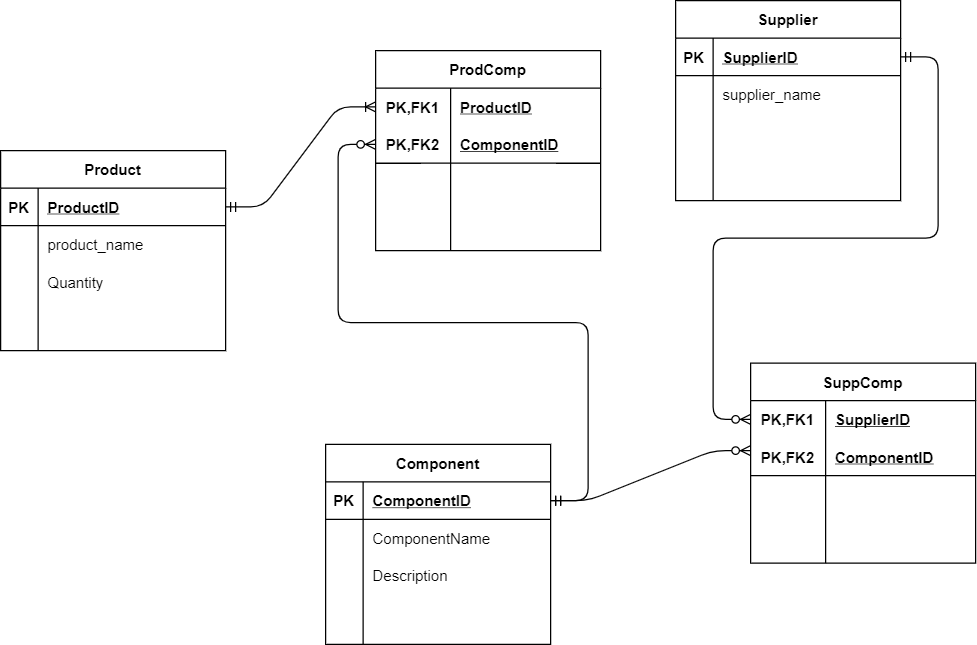

The diagram above was exported from draw.io. Its source (the exported page's mxGraphModel, read from the mxfile embedded in the PNG):
<mxGraphModel dx="1038" dy="580" grid="1" gridSize="10" guides="1" tooltips="1" connect="1" arrows="1" fold="1" page="1" pageScale="1" pageWidth="827" pageHeight="1169" math="0" shadow="0">
  <root>
    <mxCell id="0" />
    <mxCell id="1" parent="0" />
    <mxCell id="xVK8wY7kG40MftTM_cYo-66" value="" style="edgeStyle=entityRelationEdgeStyle;fontSize=12;html=1;endArrow=ERzeroToMany;startArrow=ERmandOne;exitX=1;exitY=0.5;exitDx=0;exitDy=0;" edge="1" parent="1" source="xVK8wY7kG40MftTM_cYo-28">
      <mxGeometry width="100" height="100" relative="1" as="geometry">
        <mxPoint x="520" y="610" as="sourcePoint" />
        <mxPoint x="620" y="510" as="targetPoint" />
      </mxGeometry>
    </mxCell>
    <mxCell id="xVK8wY7kG40MftTM_cYo-67" value="" style="edgeStyle=entityRelationEdgeStyle;fontSize=12;html=1;endArrow=ERzeroToMany;startArrow=ERmandOne;exitX=1;exitY=0.5;exitDx=0;exitDy=0;" edge="1" parent="1" source="xVK8wY7kG40MftTM_cYo-15">
      <mxGeometry width="100" height="100" relative="1" as="geometry">
        <mxPoint x="520" y="585" as="sourcePoint" />
        <mxPoint x="620" y="485" as="targetPoint" />
      </mxGeometry>
    </mxCell>
    <mxCell id="xVK8wY7kG40MftTM_cYo-40" value="SuppComp" style="shape=table;startSize=30;container=1;collapsible=1;childLayout=tableLayout;fixedRows=1;rowLines=0;fontStyle=1;align=center;resizeLast=1;" vertex="1" parent="1">
      <mxGeometry x="620" y="440" width="180" height="160" as="geometry" />
    </mxCell>
    <mxCell id="xVK8wY7kG40MftTM_cYo-41" value="" style="shape=partialRectangle;collapsible=0;dropTarget=0;pointerEvents=0;fillColor=none;top=0;left=0;bottom=0;right=0;points=[[0,0.5],[1,0.5]];portConstraint=eastwest;" vertex="1" parent="xVK8wY7kG40MftTM_cYo-40">
      <mxGeometry y="30" width="180" height="30" as="geometry" />
    </mxCell>
    <mxCell id="xVK8wY7kG40MftTM_cYo-42" value="PK,FK1" style="shape=partialRectangle;connectable=0;fillColor=none;top=0;left=0;bottom=0;right=0;fontStyle=1;overflow=hidden;" vertex="1" parent="xVK8wY7kG40MftTM_cYo-41">
      <mxGeometry width="60" height="30" as="geometry" />
    </mxCell>
    <mxCell id="xVK8wY7kG40MftTM_cYo-43" value="SupplierID" style="shape=partialRectangle;connectable=0;fillColor=none;top=0;left=0;bottom=0;right=0;align=left;spacingLeft=6;fontStyle=5;overflow=hidden;" vertex="1" parent="xVK8wY7kG40MftTM_cYo-41">
      <mxGeometry x="60" width="120" height="30" as="geometry" />
    </mxCell>
    <mxCell id="xVK8wY7kG40MftTM_cYo-44" value="" style="shape=partialRectangle;collapsible=0;dropTarget=0;pointerEvents=0;fillColor=none;top=0;left=0;bottom=1;right=0;points=[[0,0.5],[1,0.5]];portConstraint=eastwest;" vertex="1" parent="xVK8wY7kG40MftTM_cYo-40">
      <mxGeometry y="60" width="180" height="30" as="geometry" />
    </mxCell>
    <mxCell id="xVK8wY7kG40MftTM_cYo-45" value="PK,FK2" style="shape=partialRectangle;connectable=0;fillColor=none;top=0;left=0;bottom=0;right=0;fontStyle=1;overflow=hidden;" vertex="1" parent="xVK8wY7kG40MftTM_cYo-44">
      <mxGeometry width="60" height="30" as="geometry" />
    </mxCell>
    <mxCell id="xVK8wY7kG40MftTM_cYo-46" value="ComponentID" style="shape=partialRectangle;connectable=0;fillColor=none;top=0;left=0;bottom=0;right=0;align=left;spacingLeft=6;fontStyle=5;overflow=hidden;" vertex="1" parent="xVK8wY7kG40MftTM_cYo-44">
      <mxGeometry x="60" width="120" height="30" as="geometry" />
    </mxCell>
    <mxCell id="xVK8wY7kG40MftTM_cYo-47" value="" style="shape=partialRectangle;collapsible=0;dropTarget=0;pointerEvents=0;fillColor=none;top=0;left=0;bottom=0;right=0;points=[[0,0.5],[1,0.5]];portConstraint=eastwest;" vertex="1" parent="xVK8wY7kG40MftTM_cYo-40">
      <mxGeometry y="90" width="180" height="30" as="geometry" />
    </mxCell>
    <mxCell id="xVK8wY7kG40MftTM_cYo-48" value="" style="shape=partialRectangle;connectable=0;fillColor=none;top=0;left=0;bottom=0;right=0;editable=1;overflow=hidden;" vertex="1" parent="xVK8wY7kG40MftTM_cYo-47">
      <mxGeometry width="60" height="30" as="geometry" />
    </mxCell>
    <mxCell id="xVK8wY7kG40MftTM_cYo-49" value="" style="shape=partialRectangle;connectable=0;fillColor=none;top=0;left=0;bottom=0;right=0;align=left;spacingLeft=6;overflow=hidden;" vertex="1" parent="xVK8wY7kG40MftTM_cYo-47">
      <mxGeometry x="60" width="120" height="30" as="geometry" />
    </mxCell>
    <mxCell id="xVK8wY7kG40MftTM_cYo-50" value="" style="shape=partialRectangle;collapsible=0;dropTarget=0;pointerEvents=0;fillColor=none;top=0;left=0;bottom=0;right=0;points=[[0,0.5],[1,0.5]];portConstraint=eastwest;" vertex="1" parent="xVK8wY7kG40MftTM_cYo-40">
      <mxGeometry y="120" width="180" height="30" as="geometry" />
    </mxCell>
    <mxCell id="xVK8wY7kG40MftTM_cYo-51" value="" style="shape=partialRectangle;connectable=0;fillColor=none;top=0;left=0;bottom=0;right=0;editable=1;overflow=hidden;" vertex="1" parent="xVK8wY7kG40MftTM_cYo-50">
      <mxGeometry width="60" height="30" as="geometry" />
    </mxCell>
    <mxCell id="xVK8wY7kG40MftTM_cYo-52" value="" style="shape=partialRectangle;connectable=0;fillColor=none;top=0;left=0;bottom=0;right=0;align=left;spacingLeft=6;overflow=hidden;" vertex="1" parent="xVK8wY7kG40MftTM_cYo-50">
      <mxGeometry x="60" width="120" height="30" as="geometry" />
    </mxCell>
    <mxCell id="xVK8wY7kG40MftTM_cYo-14" value="Supplier" style="shape=table;startSize=30;container=1;collapsible=1;childLayout=tableLayout;fixedRows=1;rowLines=0;fontStyle=1;align=center;resizeLast=1;" vertex="1" parent="1">
      <mxGeometry x="560" y="150" width="180" height="160" as="geometry" />
    </mxCell>
    <mxCell id="xVK8wY7kG40MftTM_cYo-15" value="" style="shape=partialRectangle;collapsible=0;dropTarget=0;pointerEvents=0;fillColor=none;top=0;left=0;bottom=1;right=0;points=[[0,0.5],[1,0.5]];portConstraint=eastwest;" vertex="1" parent="xVK8wY7kG40MftTM_cYo-14">
      <mxGeometry y="30" width="180" height="30" as="geometry" />
    </mxCell>
    <mxCell id="xVK8wY7kG40MftTM_cYo-16" value="PK" style="shape=partialRectangle;connectable=0;fillColor=none;top=0;left=0;bottom=0;right=0;fontStyle=1;overflow=hidden;" vertex="1" parent="xVK8wY7kG40MftTM_cYo-15">
      <mxGeometry width="30" height="30" as="geometry" />
    </mxCell>
    <mxCell id="xVK8wY7kG40MftTM_cYo-17" value="SupplierID" style="shape=partialRectangle;connectable=0;fillColor=none;top=0;left=0;bottom=0;right=0;align=left;spacingLeft=6;fontStyle=5;overflow=hidden;" vertex="1" parent="xVK8wY7kG40MftTM_cYo-15">
      <mxGeometry x="30" width="150" height="30" as="geometry" />
    </mxCell>
    <mxCell id="xVK8wY7kG40MftTM_cYo-18" value="" style="shape=partialRectangle;collapsible=0;dropTarget=0;pointerEvents=0;fillColor=none;top=0;left=0;bottom=0;right=0;points=[[0,0.5],[1,0.5]];portConstraint=eastwest;" vertex="1" parent="xVK8wY7kG40MftTM_cYo-14">
      <mxGeometry y="60" width="180" height="30" as="geometry" />
    </mxCell>
    <mxCell id="xVK8wY7kG40MftTM_cYo-19" value="" style="shape=partialRectangle;connectable=0;fillColor=none;top=0;left=0;bottom=0;right=0;editable=1;overflow=hidden;" vertex="1" parent="xVK8wY7kG40MftTM_cYo-18">
      <mxGeometry width="30" height="30" as="geometry" />
    </mxCell>
    <mxCell id="xVK8wY7kG40MftTM_cYo-20" value="supplier_name" style="shape=partialRectangle;connectable=0;fillColor=none;top=0;left=0;bottom=0;right=0;align=left;spacingLeft=6;overflow=hidden;" vertex="1" parent="xVK8wY7kG40MftTM_cYo-18">
      <mxGeometry x="30" width="150" height="30" as="geometry" />
    </mxCell>
    <mxCell id="xVK8wY7kG40MftTM_cYo-21" value="" style="shape=partialRectangle;collapsible=0;dropTarget=0;pointerEvents=0;fillColor=none;top=0;left=0;bottom=0;right=0;points=[[0,0.5],[1,0.5]];portConstraint=eastwest;" vertex="1" parent="xVK8wY7kG40MftTM_cYo-14">
      <mxGeometry y="90" width="180" height="30" as="geometry" />
    </mxCell>
    <mxCell id="xVK8wY7kG40MftTM_cYo-22" value="" style="shape=partialRectangle;connectable=0;fillColor=none;top=0;left=0;bottom=0;right=0;editable=1;overflow=hidden;" vertex="1" parent="xVK8wY7kG40MftTM_cYo-21">
      <mxGeometry width="30" height="30" as="geometry" />
    </mxCell>
    <mxCell id="xVK8wY7kG40MftTM_cYo-23" value="" style="shape=partialRectangle;connectable=0;fillColor=none;top=0;left=0;bottom=0;right=0;align=left;spacingLeft=6;overflow=hidden;" vertex="1" parent="xVK8wY7kG40MftTM_cYo-21">
      <mxGeometry x="30" width="150" height="30" as="geometry" />
    </mxCell>
    <mxCell id="xVK8wY7kG40MftTM_cYo-24" value="" style="shape=partialRectangle;collapsible=0;dropTarget=0;pointerEvents=0;fillColor=none;top=0;left=0;bottom=0;right=0;points=[[0,0.5],[1,0.5]];portConstraint=eastwest;" vertex="1" parent="xVK8wY7kG40MftTM_cYo-14">
      <mxGeometry y="120" width="180" height="30" as="geometry" />
    </mxCell>
    <mxCell id="xVK8wY7kG40MftTM_cYo-25" value="" style="shape=partialRectangle;connectable=0;fillColor=none;top=0;left=0;bottom=0;right=0;editable=1;overflow=hidden;" vertex="1" parent="xVK8wY7kG40MftTM_cYo-24">
      <mxGeometry width="30" height="30" as="geometry" />
    </mxCell>
    <mxCell id="xVK8wY7kG40MftTM_cYo-26" value="" style="shape=partialRectangle;connectable=0;fillColor=none;top=0;left=0;bottom=0;right=0;align=left;spacingLeft=6;overflow=hidden;" vertex="1" parent="xVK8wY7kG40MftTM_cYo-24">
      <mxGeometry x="30" width="150" height="30" as="geometry" />
    </mxCell>
    <mxCell id="xVK8wY7kG40MftTM_cYo-27" value="Component" style="shape=table;startSize=30;container=1;collapsible=1;childLayout=tableLayout;fixedRows=1;rowLines=0;fontStyle=1;align=center;resizeLast=1;" vertex="1" parent="1">
      <mxGeometry x="280" y="505" width="180" height="160" as="geometry" />
    </mxCell>
    <mxCell id="xVK8wY7kG40MftTM_cYo-28" value="" style="shape=partialRectangle;collapsible=0;dropTarget=0;pointerEvents=0;fillColor=none;top=0;left=0;bottom=1;right=0;points=[[0,0.5],[1,0.5]];portConstraint=eastwest;" vertex="1" parent="xVK8wY7kG40MftTM_cYo-27">
      <mxGeometry y="30" width="180" height="30" as="geometry" />
    </mxCell>
    <mxCell id="xVK8wY7kG40MftTM_cYo-29" value="PK" style="shape=partialRectangle;connectable=0;fillColor=none;top=0;left=0;bottom=0;right=0;fontStyle=1;overflow=hidden;" vertex="1" parent="xVK8wY7kG40MftTM_cYo-28">
      <mxGeometry width="30" height="30" as="geometry" />
    </mxCell>
    <mxCell id="xVK8wY7kG40MftTM_cYo-30" value="ComponentID" style="shape=partialRectangle;connectable=0;fillColor=none;top=0;left=0;bottom=0;right=0;align=left;spacingLeft=6;fontStyle=5;overflow=hidden;" vertex="1" parent="xVK8wY7kG40MftTM_cYo-28">
      <mxGeometry x="30" width="150" height="30" as="geometry" />
    </mxCell>
    <mxCell id="xVK8wY7kG40MftTM_cYo-31" value="" style="shape=partialRectangle;collapsible=0;dropTarget=0;pointerEvents=0;fillColor=none;top=0;left=0;bottom=0;right=0;points=[[0,0.5],[1,0.5]];portConstraint=eastwest;" vertex="1" parent="xVK8wY7kG40MftTM_cYo-27">
      <mxGeometry y="60" width="180" height="30" as="geometry" />
    </mxCell>
    <mxCell id="xVK8wY7kG40MftTM_cYo-32" value="" style="shape=partialRectangle;connectable=0;fillColor=none;top=0;left=0;bottom=0;right=0;editable=1;overflow=hidden;" vertex="1" parent="xVK8wY7kG40MftTM_cYo-31">
      <mxGeometry width="30" height="30" as="geometry" />
    </mxCell>
    <mxCell id="xVK8wY7kG40MftTM_cYo-33" value="ComponentName" style="shape=partialRectangle;connectable=0;fillColor=none;top=0;left=0;bottom=0;right=0;align=left;spacingLeft=6;overflow=hidden;" vertex="1" parent="xVK8wY7kG40MftTM_cYo-31">
      <mxGeometry x="30" width="150" height="30" as="geometry" />
    </mxCell>
    <mxCell id="xVK8wY7kG40MftTM_cYo-34" value="" style="shape=partialRectangle;collapsible=0;dropTarget=0;pointerEvents=0;fillColor=none;top=0;left=0;bottom=0;right=0;points=[[0,0.5],[1,0.5]];portConstraint=eastwest;" vertex="1" parent="xVK8wY7kG40MftTM_cYo-27">
      <mxGeometry y="90" width="180" height="30" as="geometry" />
    </mxCell>
    <mxCell id="xVK8wY7kG40MftTM_cYo-35" value="" style="shape=partialRectangle;connectable=0;fillColor=none;top=0;left=0;bottom=0;right=0;editable=1;overflow=hidden;" vertex="1" parent="xVK8wY7kG40MftTM_cYo-34">
      <mxGeometry width="30" height="30" as="geometry" />
    </mxCell>
    <mxCell id="xVK8wY7kG40MftTM_cYo-36" value="Description" style="shape=partialRectangle;connectable=0;fillColor=none;top=0;left=0;bottom=0;right=0;align=left;spacingLeft=6;overflow=hidden;" vertex="1" parent="xVK8wY7kG40MftTM_cYo-34">
      <mxGeometry x="30" width="150" height="30" as="geometry" />
    </mxCell>
    <mxCell id="xVK8wY7kG40MftTM_cYo-37" value="" style="shape=partialRectangle;collapsible=0;dropTarget=0;pointerEvents=0;fillColor=none;top=0;left=0;bottom=0;right=0;points=[[0,0.5],[1,0.5]];portConstraint=eastwest;" vertex="1" parent="xVK8wY7kG40MftTM_cYo-27">
      <mxGeometry y="120" width="180" height="30" as="geometry" />
    </mxCell>
    <mxCell id="xVK8wY7kG40MftTM_cYo-38" value="" style="shape=partialRectangle;connectable=0;fillColor=none;top=0;left=0;bottom=0;right=0;editable=1;overflow=hidden;" vertex="1" parent="xVK8wY7kG40MftTM_cYo-37">
      <mxGeometry width="30" height="30" as="geometry" />
    </mxCell>
    <mxCell id="xVK8wY7kG40MftTM_cYo-39" value="" style="shape=partialRectangle;connectable=0;fillColor=none;top=0;left=0;bottom=0;right=0;align=left;spacingLeft=6;overflow=hidden;" vertex="1" parent="xVK8wY7kG40MftTM_cYo-37">
      <mxGeometry x="30" width="150" height="30" as="geometry" />
    </mxCell>
    <mxCell id="xVK8wY7kG40MftTM_cYo-53" value="ProdComp" style="shape=table;startSize=30;container=1;collapsible=1;childLayout=tableLayout;fixedRows=1;rowLines=0;fontStyle=1;align=center;resizeLast=1;" vertex="1" parent="1">
      <mxGeometry x="320" y="190" width="180" height="160" as="geometry" />
    </mxCell>
    <mxCell id="xVK8wY7kG40MftTM_cYo-54" value="" style="shape=partialRectangle;collapsible=0;dropTarget=0;pointerEvents=0;fillColor=none;top=0;left=0;bottom=0;right=0;points=[[0,0.5],[1,0.5]];portConstraint=eastwest;" vertex="1" parent="xVK8wY7kG40MftTM_cYo-53">
      <mxGeometry y="30" width="180" height="30" as="geometry" />
    </mxCell>
    <mxCell id="xVK8wY7kG40MftTM_cYo-55" value="PK,FK1" style="shape=partialRectangle;connectable=0;fillColor=none;top=0;left=0;bottom=0;right=0;fontStyle=1;overflow=hidden;" vertex="1" parent="xVK8wY7kG40MftTM_cYo-54">
      <mxGeometry width="60" height="30" as="geometry" />
    </mxCell>
    <mxCell id="xVK8wY7kG40MftTM_cYo-56" value="ProductID" style="shape=partialRectangle;connectable=0;fillColor=none;top=0;left=0;bottom=0;right=0;align=left;spacingLeft=6;fontStyle=5;overflow=hidden;" vertex="1" parent="xVK8wY7kG40MftTM_cYo-54">
      <mxGeometry x="60" width="120" height="30" as="geometry" />
    </mxCell>
    <mxCell id="xVK8wY7kG40MftTM_cYo-57" value="" style="shape=partialRectangle;collapsible=0;dropTarget=0;pointerEvents=0;fillColor=none;top=0;left=0;bottom=1;right=0;points=[[0,0.5],[1,0.5]];portConstraint=eastwest;" vertex="1" parent="xVK8wY7kG40MftTM_cYo-53">
      <mxGeometry y="60" width="180" height="30" as="geometry" />
    </mxCell>
    <mxCell id="xVK8wY7kG40MftTM_cYo-58" value="PK,FK2" style="shape=partialRectangle;connectable=0;fillColor=none;top=0;left=0;bottom=0;right=0;fontStyle=1;overflow=hidden;" vertex="1" parent="xVK8wY7kG40MftTM_cYo-57">
      <mxGeometry width="60" height="30" as="geometry" />
    </mxCell>
    <mxCell id="xVK8wY7kG40MftTM_cYo-59" value="ComponentID" style="shape=partialRectangle;connectable=0;fillColor=none;top=0;left=0;bottom=0;right=0;align=left;spacingLeft=6;fontStyle=5;overflow=hidden;" vertex="1" parent="xVK8wY7kG40MftTM_cYo-57">
      <mxGeometry x="60" width="120" height="30" as="geometry" />
    </mxCell>
    <mxCell id="xVK8wY7kG40MftTM_cYo-60" value="" style="shape=partialRectangle;collapsible=0;dropTarget=0;pointerEvents=0;fillColor=none;top=0;left=0;bottom=0;right=0;points=[[0,0.5],[1,0.5]];portConstraint=eastwest;" vertex="1" parent="xVK8wY7kG40MftTM_cYo-53">
      <mxGeometry y="90" width="180" height="30" as="geometry" />
    </mxCell>
    <mxCell id="xVK8wY7kG40MftTM_cYo-61" value="" style="shape=partialRectangle;connectable=0;fillColor=none;top=0;left=0;bottom=0;right=0;editable=1;overflow=hidden;" vertex="1" parent="xVK8wY7kG40MftTM_cYo-60">
      <mxGeometry width="60" height="30" as="geometry" />
    </mxCell>
    <mxCell id="xVK8wY7kG40MftTM_cYo-62" value="" style="shape=partialRectangle;connectable=0;fillColor=none;top=0;left=0;bottom=0;right=0;align=left;spacingLeft=6;overflow=hidden;" vertex="1" parent="xVK8wY7kG40MftTM_cYo-60">
      <mxGeometry x="60" width="120" height="30" as="geometry" />
    </mxCell>
    <mxCell id="xVK8wY7kG40MftTM_cYo-63" value="" style="shape=partialRectangle;collapsible=0;dropTarget=0;pointerEvents=0;fillColor=none;top=0;left=0;bottom=0;right=0;points=[[0,0.5],[1,0.5]];portConstraint=eastwest;" vertex="1" parent="xVK8wY7kG40MftTM_cYo-53">
      <mxGeometry y="120" width="180" height="30" as="geometry" />
    </mxCell>
    <mxCell id="xVK8wY7kG40MftTM_cYo-64" value="" style="shape=partialRectangle;connectable=0;fillColor=none;top=0;left=0;bottom=0;right=0;editable=1;overflow=hidden;" vertex="1" parent="xVK8wY7kG40MftTM_cYo-63">
      <mxGeometry width="60" height="30" as="geometry" />
    </mxCell>
    <mxCell id="xVK8wY7kG40MftTM_cYo-65" value="" style="shape=partialRectangle;connectable=0;fillColor=none;top=0;left=0;bottom=0;right=0;align=left;spacingLeft=6;overflow=hidden;" vertex="1" parent="xVK8wY7kG40MftTM_cYo-63">
      <mxGeometry x="60" width="120" height="30" as="geometry" />
    </mxCell>
    <mxCell id="xVK8wY7kG40MftTM_cYo-1" value="Product" style="shape=table;startSize=30;container=1;collapsible=1;childLayout=tableLayout;fixedRows=1;rowLines=0;fontStyle=1;align=center;resizeLast=1;" vertex="1" parent="1">
      <mxGeometry x="20" y="270" width="180" height="160" as="geometry" />
    </mxCell>
    <mxCell id="xVK8wY7kG40MftTM_cYo-2" value="" style="shape=partialRectangle;collapsible=0;dropTarget=0;pointerEvents=0;fillColor=none;top=0;left=0;bottom=1;right=0;points=[[0,0.5],[1,0.5]];portConstraint=eastwest;" vertex="1" parent="xVK8wY7kG40MftTM_cYo-1">
      <mxGeometry y="30" width="180" height="30" as="geometry" />
    </mxCell>
    <mxCell id="xVK8wY7kG40MftTM_cYo-3" value="PK" style="shape=partialRectangle;connectable=0;fillColor=none;top=0;left=0;bottom=0;right=0;fontStyle=1;overflow=hidden;" vertex="1" parent="xVK8wY7kG40MftTM_cYo-2">
      <mxGeometry width="30" height="30" as="geometry" />
    </mxCell>
    <mxCell id="xVK8wY7kG40MftTM_cYo-4" value="ProductID" style="shape=partialRectangle;connectable=0;fillColor=none;top=0;left=0;bottom=0;right=0;align=left;spacingLeft=6;fontStyle=5;overflow=hidden;" vertex="1" parent="xVK8wY7kG40MftTM_cYo-2">
      <mxGeometry x="30" width="150" height="30" as="geometry" />
    </mxCell>
    <mxCell id="xVK8wY7kG40MftTM_cYo-5" value="" style="shape=partialRectangle;collapsible=0;dropTarget=0;pointerEvents=0;fillColor=none;top=0;left=0;bottom=0;right=0;points=[[0,0.5],[1,0.5]];portConstraint=eastwest;" vertex="1" parent="xVK8wY7kG40MftTM_cYo-1">
      <mxGeometry y="60" width="180" height="30" as="geometry" />
    </mxCell>
    <mxCell id="xVK8wY7kG40MftTM_cYo-6" value="" style="shape=partialRectangle;connectable=0;fillColor=none;top=0;left=0;bottom=0;right=0;editable=1;overflow=hidden;" vertex="1" parent="xVK8wY7kG40MftTM_cYo-5">
      <mxGeometry width="30" height="30" as="geometry" />
    </mxCell>
    <mxCell id="xVK8wY7kG40MftTM_cYo-7" value="product_name" style="shape=partialRectangle;connectable=0;fillColor=none;top=0;left=0;bottom=0;right=0;align=left;spacingLeft=6;overflow=hidden;" vertex="1" parent="xVK8wY7kG40MftTM_cYo-5">
      <mxGeometry x="30" width="150" height="30" as="geometry" />
    </mxCell>
    <mxCell id="xVK8wY7kG40MftTM_cYo-8" value="" style="shape=partialRectangle;collapsible=0;dropTarget=0;pointerEvents=0;fillColor=none;top=0;left=0;bottom=0;right=0;points=[[0,0.5],[1,0.5]];portConstraint=eastwest;" vertex="1" parent="xVK8wY7kG40MftTM_cYo-1">
      <mxGeometry y="90" width="180" height="30" as="geometry" />
    </mxCell>
    <mxCell id="xVK8wY7kG40MftTM_cYo-9" value="" style="shape=partialRectangle;connectable=0;fillColor=none;top=0;left=0;bottom=0;right=0;editable=1;overflow=hidden;" vertex="1" parent="xVK8wY7kG40MftTM_cYo-8">
      <mxGeometry width="30" height="30" as="geometry" />
    </mxCell>
    <mxCell id="xVK8wY7kG40MftTM_cYo-10" value="Quantity" style="shape=partialRectangle;connectable=0;fillColor=none;top=0;left=0;bottom=0;right=0;align=left;spacingLeft=6;overflow=hidden;" vertex="1" parent="xVK8wY7kG40MftTM_cYo-8">
      <mxGeometry x="30" width="150" height="30" as="geometry" />
    </mxCell>
    <mxCell id="xVK8wY7kG40MftTM_cYo-11" value="" style="shape=partialRectangle;collapsible=0;dropTarget=0;pointerEvents=0;fillColor=none;top=0;left=0;bottom=0;right=0;points=[[0,0.5],[1,0.5]];portConstraint=eastwest;" vertex="1" parent="xVK8wY7kG40MftTM_cYo-1">
      <mxGeometry y="120" width="180" height="30" as="geometry" />
    </mxCell>
    <mxCell id="xVK8wY7kG40MftTM_cYo-12" value="" style="shape=partialRectangle;connectable=0;fillColor=none;top=0;left=0;bottom=0;right=0;editable=1;overflow=hidden;" vertex="1" parent="xVK8wY7kG40MftTM_cYo-11">
      <mxGeometry width="30" height="30" as="geometry" />
    </mxCell>
    <mxCell id="xVK8wY7kG40MftTM_cYo-13" value="" style="shape=partialRectangle;connectable=0;fillColor=none;top=0;left=0;bottom=0;right=0;align=left;spacingLeft=6;overflow=hidden;" vertex="1" parent="xVK8wY7kG40MftTM_cYo-11">
      <mxGeometry x="30" width="150" height="30" as="geometry" />
    </mxCell>
    <mxCell id="Z4kIUcwrKvB5iqH75VMp-1" value="" style="edgeStyle=entityRelationEdgeStyle;fontSize=12;html=1;endArrow=ERoneToMany;startArrow=ERmandOne;entryX=0;entryY=0.5;entryDx=0;entryDy=0;exitX=1;exitY=0.5;exitDx=0;exitDy=0;" edge="1" parent="1" source="xVK8wY7kG40MftTM_cYo-2" target="xVK8wY7kG40MftTM_cYo-54">
      <mxGeometry width="100" height="100" relative="1" as="geometry">
        <mxPoint x="360" y="470" as="sourcePoint" />
        <mxPoint x="460" y="370" as="targetPoint" />
      </mxGeometry>
    </mxCell>
    <mxCell id="Z4kIUcwrKvB5iqH75VMp-2" value="" style="edgeStyle=entityRelationEdgeStyle;fontSize=12;html=1;endArrow=ERzeroToMany;startArrow=ERmandOne;entryX=0;entryY=0.5;entryDx=0;entryDy=0;exitX=1;exitY=0.5;exitDx=0;exitDy=0;" edge="1" parent="1" source="xVK8wY7kG40MftTM_cYo-28" target="xVK8wY7kG40MftTM_cYo-57">
      <mxGeometry width="100" height="100" relative="1" as="geometry">
        <mxPoint x="360" y="470" as="sourcePoint" />
        <mxPoint x="460" y="370" as="targetPoint" />
      </mxGeometry>
    </mxCell>
  </root>
</mxGraphModel>